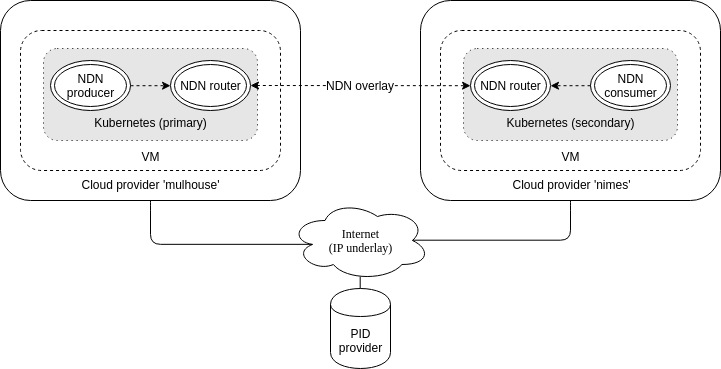

The diagram above was exported from draw.io. Its source (the exported page's mxGraphModel, read from the mxfile embedded in the PNG):
<mxGraphModel dx="981" dy="501" grid="1" gridSize="10" guides="1" tooltips="1" connect="1" arrows="1" fold="1" page="1" pageScale="1" pageWidth="1100" pageHeight="850" background="#ffffff" math="0" shadow="0">
  <root>
    <mxCell id="0" />
    <mxCell id="1" parent="0" />
    <mxCell id="J7IgC_FGmYLnLkleF-eL-2" value="&lt;br&gt;&lt;br&gt;&lt;br&gt;&lt;br&gt;&lt;br&gt;&lt;br&gt;&lt;br&gt;&lt;br&gt;&lt;br&gt;&lt;br&gt;&lt;br&gt;&lt;br&gt;Cloud provider 'mulhouse'&lt;br&gt;" style="rounded=1;whiteSpace=wrap;html=1;" parent="1" vertex="1">
      <mxGeometry x="740" y="320" width="300" height="200" as="geometry" />
    </mxCell>
    <mxCell id="J7IgC_FGmYLnLkleF-eL-27" value="&lt;br&gt;&lt;br&gt;&lt;br&gt;&lt;br&gt;&lt;br&gt;&lt;br&gt;&lt;br&gt;&lt;br&gt;VM&lt;br&gt;" style="shape=ext;double=0;rounded=1;whiteSpace=wrap;html=1;dashed=1;" parent="1" vertex="1">
      <mxGeometry x="760" y="350" width="260" height="140" as="geometry" />
    </mxCell>
    <mxCell id="J7IgC_FGmYLnLkleF-eL-28" value="&lt;br&gt;&lt;br&gt;&lt;br&gt;&lt;br&gt;Kubernetes (primary)&lt;br&gt;" style="shape=ext;double=0;rounded=1;whiteSpace=wrap;html=1;dashed=1;dashPattern=1 4;fillColor=#E6E6E6;" parent="1" vertex="1">
      <mxGeometry x="783" y="368" width="214" height="92" as="geometry" />
    </mxCell>
    <mxCell id="1c7a67bf8fd3230f-15" value="Internet&lt;br&gt;(IP underlay)" style="ellipse;shape=cloud;whiteSpace=wrap;html=1;rounded=0;shadow=0;comic=0;strokeWidth=1;fontFamily=Verdana;fontSize=12;" parent="1" vertex="1">
      <mxGeometry x="1029.5" y="520" width="140" height="80" as="geometry" />
    </mxCell>
    <mxCell id="J7IgC_FGmYLnLkleF-eL-8" value="" style="edgeStyle=elbowEdgeStyle;elbow=horizontal;endArrow=none;html=1;entryX=0.5;entryY=1;entryDx=0;entryDy=0;exitX=0.16;exitY=0.55;exitDx=0;exitDy=0;exitPerimeter=0;endFill=0;" parent="1" source="1c7a67bf8fd3230f-15" target="J7IgC_FGmYLnLkleF-eL-2" edge="1">
      <mxGeometry width="50" height="50" relative="1" as="geometry">
        <mxPoint x="550" y="790" as="sourcePoint" />
        <mxPoint x="600" y="740" as="targetPoint" />
        <Array as="points">
          <mxPoint x="890" y="560" />
        </Array>
      </mxGeometry>
    </mxCell>
    <mxCell id="J7IgC_FGmYLnLkleF-eL-10" value="" style="edgeStyle=elbowEdgeStyle;elbow=horizontal;endArrow=none;html=1;exitX=0.875;exitY=0.5;exitDx=0;exitDy=0;exitPerimeter=0;endFill=0;entryX=0.5;entryY=1;entryDx=0;entryDy=0;" parent="1" source="1c7a67bf8fd3230f-15" target="XOFk8w0xOLXrUAqwSqGO-1" edge="1">
      <mxGeometry width="50" height="50" relative="1" as="geometry">
        <mxPoint x="1684" y="744" as="sourcePoint" />
        <mxPoint x="1390" y="490" as="targetPoint" />
        <Array as="points">
          <mxPoint x="1310" y="550" />
        </Array>
      </mxGeometry>
    </mxCell>
    <mxCell id="J7IgC_FGmYLnLkleF-eL-29" value="NDN producer&lt;br&gt;" style="ellipse;shape=doubleEllipse;whiteSpace=wrap;html=1;" parent="1" vertex="1">
      <mxGeometry x="790" y="380" width="80" height="50" as="geometry" />
    </mxCell>
    <mxCell id="J7IgC_FGmYLnLkleF-eL-30" value="NDN router" style="ellipse;shape=doubleEllipse;whiteSpace=wrap;html=1;" parent="1" vertex="1">
      <mxGeometry x="910" y="380" width="80" height="50" as="geometry" />
    </mxCell>
    <mxCell id="XOFk8w0xOLXrUAqwSqGO-1" value="&lt;br&gt;&lt;br&gt;&lt;br&gt;&lt;br&gt;&lt;br&gt;&lt;br&gt;&lt;br&gt;&lt;br&gt;&lt;br&gt;&lt;br&gt;&lt;br&gt;&lt;br&gt;Cloud provider 'nimes'&lt;br&gt;" style="rounded=1;whiteSpace=wrap;html=1;" parent="1" vertex="1">
      <mxGeometry x="1160" y="320" width="300" height="200" as="geometry" />
    </mxCell>
    <mxCell id="XOFk8w0xOLXrUAqwSqGO-2" value="&lt;br&gt;&lt;br&gt;&lt;br&gt;&lt;br&gt;&lt;br&gt;&lt;br&gt;&lt;br&gt;&lt;br&gt;VM&lt;br&gt;" style="shape=ext;double=0;rounded=1;whiteSpace=wrap;html=1;dashed=1;" parent="1" vertex="1">
      <mxGeometry x="1180" y="350" width="260" height="140" as="geometry" />
    </mxCell>
    <mxCell id="XOFk8w0xOLXrUAqwSqGO-3" value="&lt;br&gt;&lt;br&gt;&lt;br&gt;&lt;br&gt;Kubernetes (secondary)&lt;br&gt;" style="shape=ext;double=0;rounded=1;whiteSpace=wrap;html=1;dashed=1;dashPattern=1 4;fillColor=#E6E6E6;" parent="1" vertex="1">
      <mxGeometry x="1203" y="368" width="214" height="92" as="geometry" />
    </mxCell>
    <mxCell id="XOFk8w0xOLXrUAqwSqGO-4" value="NDN router&lt;br&gt;" style="ellipse;shape=doubleEllipse;whiteSpace=wrap;html=1;" parent="1" vertex="1">
      <mxGeometry x="1210" y="380" width="80" height="50" as="geometry" />
    </mxCell>
    <mxCell id="XOFk8w0xOLXrUAqwSqGO-5" value="NDN consumer" style="ellipse;shape=doubleEllipse;whiteSpace=wrap;html=1;" parent="1" vertex="1">
      <mxGeometry x="1330" y="380" width="80" height="50" as="geometry" />
    </mxCell>
    <mxCell id="wnZRNkwmGR8Qc_PMPnvq-1" value="" style="endArrow=classic;startArrow=classic;html=1;entryX=0;entryY=0.5;entryDx=0;entryDy=0;dashed=1;" parent="1" source="J7IgC_FGmYLnLkleF-eL-30" target="XOFk8w0xOLXrUAqwSqGO-4" edge="1">
      <mxGeometry width="50" height="50" relative="1" as="geometry">
        <mxPoint x="740" y="690" as="sourcePoint" />
        <mxPoint x="790" y="640" as="targetPoint" />
      </mxGeometry>
    </mxCell>
    <mxCell id="wnZRNkwmGR8Qc_PMPnvq-2" value="NDN overlay" style="text;html=1;resizable=0;points=[];align=center;verticalAlign=middle;labelBackgroundColor=#ffffff;" parent="wnZRNkwmGR8Qc_PMPnvq-1" vertex="1" connectable="0">
      <mxGeometry x="0.0728" relative="1" as="geometry">
        <mxPoint x="-8" as="offset" />
      </mxGeometry>
    </mxCell>
    <mxCell id="wnZRNkwmGR8Qc_PMPnvq-3" value="" style="endArrow=classic;html=1;dashed=1;entryX=0;entryY=0.5;entryDx=0;entryDy=0;exitX=1;exitY=0.5;exitDx=0;exitDy=0;" parent="1" source="J7IgC_FGmYLnLkleF-eL-29" target="J7IgC_FGmYLnLkleF-eL-30" edge="1">
      <mxGeometry width="50" height="50" relative="1" as="geometry">
        <mxPoint x="740" y="690" as="sourcePoint" />
        <mxPoint x="790" y="640" as="targetPoint" />
      </mxGeometry>
    </mxCell>
    <mxCell id="wnZRNkwmGR8Qc_PMPnvq-4" value="" style="endArrow=classic;html=1;dashed=1;entryX=1;entryY=0.5;entryDx=0;entryDy=0;exitX=0;exitY=0.5;exitDx=0;exitDy=0;" parent="1" source="XOFk8w0xOLXrUAqwSqGO-5" target="XOFk8w0xOLXrUAqwSqGO-4" edge="1">
      <mxGeometry width="50" height="50" relative="1" as="geometry">
        <mxPoint x="1500" y="620" as="sourcePoint" />
        <mxPoint x="1020" y="640" as="targetPoint" />
      </mxGeometry>
    </mxCell>
    <mxCell id="IyYaUWuBPH6Vuo5wAns9-1" value="PID provider" style="shape=cylinder;whiteSpace=wrap;html=1;boundedLbl=1;backgroundOutline=1;" vertex="1" parent="1">
      <mxGeometry x="1070" y="608" width="60" height="80" as="geometry" />
    </mxCell>
    <mxCell id="IyYaUWuBPH6Vuo5wAns9-2" value="" style="endArrow=none;html=1;entryX=0.5;entryY=0;entryDx=0;entryDy=0;exitX=0.5;exitY=0.949;exitDx=0;exitDy=0;exitPerimeter=0;" edge="1" parent="1" source="1c7a67bf8fd3230f-15" target="IyYaUWuBPH6Vuo5wAns9-1">
      <mxGeometry width="50" height="50" relative="1" as="geometry">
        <mxPoint x="1100" y="620" as="sourcePoint" />
        <mxPoint x="790" y="730" as="targetPoint" />
      </mxGeometry>
    </mxCell>
  </root>
</mxGraphModel>